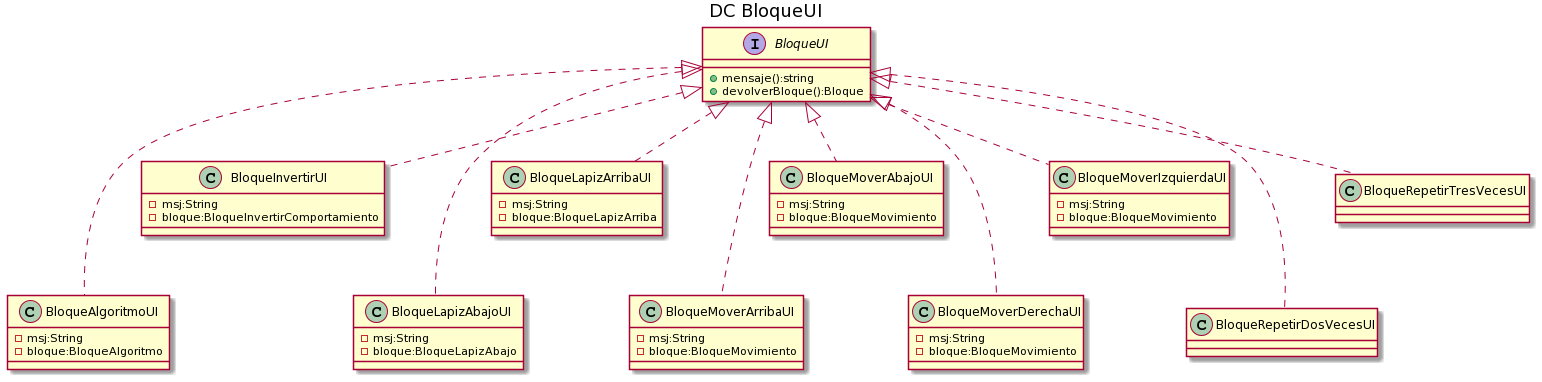

The diagram above was rendered by PlantUML. Its source (embedded in the PNG):
@startuml
Title DC BloqueUI

interface BloqueUI{
+ mensaje():string
+ devolverBloque():Bloque
}

class BloqueAlgoritmoUI{
-msj:String
-bloque:BloqueAlgoritmo
}
class BloqueInvertirUI{
-msj:String
-bloque:BloqueInvertirComportamiento
}
class BloqueLapizAbajoUI{
-msj:String
-bloque:BloqueLapizAbajo
}
class BloqueLapizArribaUI{
-msj:String
-bloque:BloqueLapizArriba
}
class BloqueMoverArribaUI{
-msj:String
-bloque:BloqueMovimiento
}
class BloqueMoverAbajoUI{
-msj:String
-bloque:BloqueMovimiento
}
class BloqueMoverDerechaUI{
-msj:String
-bloque:BloqueMovimiento
}
class BloqueMoverIzquierdaUI{
-msj:String
-bloque:BloqueMovimiento
}
class BloqueRepetirDosVecesUI
class BloqueRepetirTresVecesUI

BloqueUI <|... BloqueRepetirDosVecesUI
BloqueUI <|.. BloqueRepetirTresVecesUI
BloqueUI <|... BloqueAlgoritmoUI
BloqueUI <|.. BloqueInvertirUI
BloqueUI <|... BloqueLapizAbajoUI
BloqueUI <|.. BloqueLapizArribaUI
BloqueUI <|... BloqueMoverArribaUI
BloqueUI <|.. BloqueMoverAbajoUI
BloqueUI <|... BloqueMoverDerechaUI
BloqueUI <|.. BloqueMoverIzquierdaUI
@enduml